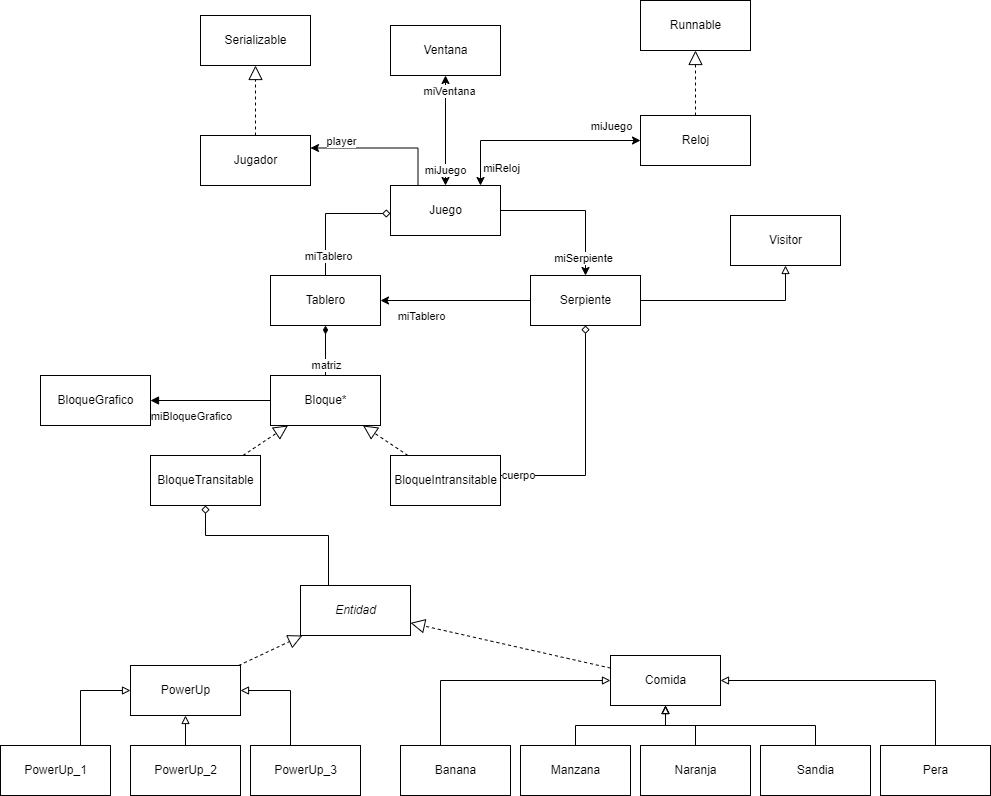

The diagram above was exported from draw.io. Its source (the exported page's mxGraphModel, read from the mxfile embedded in the PNG):
<mxGraphModel dx="2272" dy="857" grid="1" gridSize="10" guides="1" tooltips="1" connect="1" arrows="1" fold="1" page="1" pageScale="1" pageWidth="850" pageHeight="1100" math="0" shadow="0">
  <root>
    <mxCell id="0" />
    <mxCell id="1" parent="0" />
    <mxCell id="um60rdUz2GZkSdMJ6vGd-7" style="edgeStyle=orthogonalEdgeStyle;rounded=0;orthogonalLoop=1;jettySize=auto;html=1;entryX=0.5;entryY=0;entryDx=0;entryDy=0;exitX=1;exitY=0.5;exitDx=0;exitDy=0;" parent="1" source="um60rdUz2GZkSdMJ6vGd-1" target="um60rdUz2GZkSdMJ6vGd-4" edge="1">
      <mxGeometry relative="1" as="geometry" />
    </mxCell>
    <mxCell id="vpz9iLYfGG-HmNE_OgZe-9" value="miSerpiente" style="edgeLabel;html=1;align=center;verticalAlign=middle;resizable=0;points=[];" parent="um60rdUz2GZkSdMJ6vGd-7" vertex="1" connectable="0">
      <mxGeometry x="0.76" y="-3" relative="1" as="geometry">
        <mxPoint as="offset" />
      </mxGeometry>
    </mxCell>
    <mxCell id="um60rdUz2GZkSdMJ6vGd-8" style="edgeStyle=orthogonalEdgeStyle;rounded=0;orthogonalLoop=1;jettySize=auto;html=1;entryX=0.5;entryY=0;entryDx=0;entryDy=0;endArrow=none;endFill=0;startArrow=diamond;startFill=0;" parent="1" edge="1">
      <mxGeometry relative="1" as="geometry">
        <mxPoint x="370" y="268" as="sourcePoint" />
        <mxPoint x="305" y="333" as="targetPoint" />
      </mxGeometry>
    </mxCell>
    <mxCell id="JIsk21XhrCeKZAsttIg7-14" style="edgeStyle=orthogonalEdgeStyle;rounded=0;orthogonalLoop=1;jettySize=auto;html=1;startArrow=none;startFill=0;endArrow=classic;endFill=1;exitX=0.25;exitY=0;exitDx=0;exitDy=0;entryX=1;entryY=0.25;entryDx=0;entryDy=0;" parent="1" source="um60rdUz2GZkSdMJ6vGd-1" target="JIsk21XhrCeKZAsttIg7-8" edge="1">
      <mxGeometry relative="1" as="geometry">
        <mxPoint x="310" y="90" as="targetPoint" />
      </mxGeometry>
    </mxCell>
    <mxCell id="vpz9iLYfGG-HmNE_OgZe-12" value="player" style="edgeLabel;html=1;align=center;verticalAlign=middle;resizable=0;points=[];" parent="JIsk21XhrCeKZAsttIg7-14" vertex="1" connectable="0">
      <mxGeometry x="0.6966" y="3" relative="1" as="geometry">
        <mxPoint x="8" y="-10" as="offset" />
      </mxGeometry>
    </mxCell>
    <mxCell id="um60rdUz2GZkSdMJ6vGd-1" value="Juego" style="html=1;" parent="1" vertex="1">
      <mxGeometry x="370" y="240" width="110" height="50" as="geometry" />
    </mxCell>
    <mxCell id="um60rdUz2GZkSdMJ6vGd-13" style="edgeStyle=orthogonalEdgeStyle;rounded=0;orthogonalLoop=1;jettySize=auto;html=1;entryX=0.5;entryY=0;entryDx=0;entryDy=0;endArrow=none;endFill=0;startArrow=diamondThin;startFill=1;" parent="1" source="um60rdUz2GZkSdMJ6vGd-2" target="um60rdUz2GZkSdMJ6vGd-3" edge="1">
      <mxGeometry relative="1" as="geometry" />
    </mxCell>
    <mxCell id="vpz9iLYfGG-HmNE_OgZe-5" value="matriz" style="edgeLabel;html=1;align=center;verticalAlign=middle;resizable=0;points=[];" parent="um60rdUz2GZkSdMJ6vGd-13" vertex="1" connectable="0">
      <mxGeometry x="-0.72" y="5" relative="1" as="geometry">
        <mxPoint x="-5" y="32" as="offset" />
      </mxGeometry>
    </mxCell>
    <mxCell id="um60rdUz2GZkSdMJ6vGd-2" value="Tablero" style="html=1;" parent="1" vertex="1">
      <mxGeometry x="250" y="330" width="110" height="50" as="geometry" />
    </mxCell>
    <mxCell id="2F1J3k0D401P64VshH2y-7" style="edgeStyle=orthogonalEdgeStyle;rounded=0;orthogonalLoop=1;jettySize=auto;html=1;endArrow=none;endFill=0;startArrow=diamond;startFill=0;" parent="1" source="nHOSzrpckff4jTOeWu2S-2" target="2F1J3k0D401P64VshH2y-2" edge="1">
      <mxGeometry relative="1" as="geometry">
        <Array as="points">
          <mxPoint x="185" y="590" />
          <mxPoint x="308" y="590" />
        </Array>
      </mxGeometry>
    </mxCell>
    <mxCell id="JIsk21XhrCeKZAsttIg7-4" style="edgeStyle=orthogonalEdgeStyle;rounded=0;orthogonalLoop=1;jettySize=auto;html=1;endArrow=block;endFill=1;" parent="1" source="um60rdUz2GZkSdMJ6vGd-3" target="JIsk21XhrCeKZAsttIg7-3" edge="1">
      <mxGeometry relative="1" as="geometry" />
    </mxCell>
    <mxCell id="vpz9iLYfGG-HmNE_OgZe-4" value="miBloqueGrafico" style="edgeLabel;html=1;align=center;verticalAlign=middle;resizable=0;points=[];" parent="JIsk21XhrCeKZAsttIg7-4" vertex="1" connectable="0">
      <mxGeometry x="0.7" relative="1" as="geometry">
        <mxPoint x="22" y="15" as="offset" />
      </mxGeometry>
    </mxCell>
    <mxCell id="um60rdUz2GZkSdMJ6vGd-3" value="Bloque*" style="html=1;" parent="1" vertex="1">
      <mxGeometry x="250" y="430" width="110" height="50" as="geometry" />
    </mxCell>
    <mxCell id="2F1J3k0D401P64VshH2y-1" style="edgeStyle=orthogonalEdgeStyle;rounded=0;orthogonalLoop=1;jettySize=auto;html=1;" parent="1" source="um60rdUz2GZkSdMJ6vGd-4" target="um60rdUz2GZkSdMJ6vGd-2" edge="1">
      <mxGeometry relative="1" as="geometry" />
    </mxCell>
    <mxCell id="vpz9iLYfGG-HmNE_OgZe-6" value="miTablero" style="edgeLabel;html=1;align=center;verticalAlign=middle;resizable=0;points=[];" parent="2F1J3k0D401P64VshH2y-1" vertex="1" connectable="0">
      <mxGeometry x="0.6533" y="2" relative="1" as="geometry">
        <mxPoint x="14" y="13" as="offset" />
      </mxGeometry>
    </mxCell>
    <mxCell id="JIsk21XhrCeKZAsttIg7-7" style="edgeStyle=orthogonalEdgeStyle;rounded=0;orthogonalLoop=1;jettySize=auto;html=1;endArrow=block;endFill=0;" parent="1" source="um60rdUz2GZkSdMJ6vGd-4" target="JIsk21XhrCeKZAsttIg7-5" edge="1">
      <mxGeometry relative="1" as="geometry" />
    </mxCell>
    <mxCell id="JIsk21XhrCeKZAsttIg7-11" style="edgeStyle=orthogonalEdgeStyle;rounded=0;orthogonalLoop=1;jettySize=auto;html=1;endArrow=none;endFill=0;exitX=0.5;exitY=1;exitDx=0;exitDy=0;startArrow=diamond;startFill=0;" parent="1" source="um60rdUz2GZkSdMJ6vGd-4" target="nHOSzrpckff4jTOeWu2S-1" edge="1">
      <mxGeometry relative="1" as="geometry">
        <Array as="points">
          <mxPoint x="565" y="530" />
        </Array>
      </mxGeometry>
    </mxCell>
    <mxCell id="vpz9iLYfGG-HmNE_OgZe-8" value="cuerpo" style="edgeLabel;html=1;align=center;verticalAlign=middle;resizable=0;points=[];" parent="JIsk21XhrCeKZAsttIg7-11" vertex="1" connectable="0">
      <mxGeometry x="0.8553" y="-1" relative="1" as="geometry">
        <mxPoint as="offset" />
      </mxGeometry>
    </mxCell>
    <mxCell id="um60rdUz2GZkSdMJ6vGd-4" value="Serpiente" style="html=1;" parent="1" vertex="1">
      <mxGeometry x="510" y="330" width="110" height="50" as="geometry" />
    </mxCell>
    <mxCell id="2F1J3k0D401P64VshH2y-2" value="&lt;i&gt;Entidad&lt;/i&gt;" style="html=1;" parent="1" vertex="1">
      <mxGeometry x="280" y="640" width="110" height="50" as="geometry" />
    </mxCell>
    <mxCell id="2F1J3k0D401P64VshH2y-3" value="PowerUp" style="html=1;" parent="1" vertex="1">
      <mxGeometry x="110" y="720" width="110" height="50" as="geometry" />
    </mxCell>
    <mxCell id="2F1J3k0D401P64VshH2y-4" value="Comida" style="html=1;" parent="1" vertex="1">
      <mxGeometry x="590" y="710" width="110" height="50" as="geometry" />
    </mxCell>
    <mxCell id="JIsk21XhrCeKZAsttIg7-3" value="BloqueGrafico" style="html=1;" parent="1" vertex="1">
      <mxGeometry x="20" y="430" width="110" height="50" as="geometry" />
    </mxCell>
    <mxCell id="JIsk21XhrCeKZAsttIg7-5" value="Visitor" style="html=1;" parent="1" vertex="1">
      <mxGeometry x="710" y="270" width="110" height="50" as="geometry" />
    </mxCell>
    <mxCell id="JIsk21XhrCeKZAsttIg7-8" value="Jugador" style="html=1;" parent="1" vertex="1">
      <mxGeometry x="180" y="190" width="110" height="50" as="geometry" />
    </mxCell>
    <mxCell id="JIsk21XhrCeKZAsttIg7-13" style="edgeStyle=orthogonalEdgeStyle;rounded=0;orthogonalLoop=1;jettySize=auto;html=1;startArrow=classic;startFill=1;endArrow=classic;endFill=1;exitX=0;exitY=0.5;exitDx=0;exitDy=0;" parent="1" source="JIsk21XhrCeKZAsttIg7-12" target="um60rdUz2GZkSdMJ6vGd-1" edge="1">
      <mxGeometry relative="1" as="geometry">
        <Array as="points">
          <mxPoint x="460" y="195" />
        </Array>
      </mxGeometry>
    </mxCell>
    <mxCell id="vpz9iLYfGG-HmNE_OgZe-13" value="miJuego" style="edgeLabel;html=1;align=center;verticalAlign=middle;resizable=0;points=[];" parent="JIsk21XhrCeKZAsttIg7-13" vertex="1" connectable="0">
      <mxGeometry x="-0.8118" y="-2" relative="1" as="geometry">
        <mxPoint x="-11" y="-13" as="offset" />
      </mxGeometry>
    </mxCell>
    <mxCell id="vpz9iLYfGG-HmNE_OgZe-14" value="miReloj" style="edgeLabel;html=1;align=center;verticalAlign=middle;resizable=0;points=[];" parent="JIsk21XhrCeKZAsttIg7-13" vertex="1" connectable="0">
      <mxGeometry x="0.6235" y="3" relative="1" as="geometry">
        <mxPoint x="17" y="21" as="offset" />
      </mxGeometry>
    </mxCell>
    <mxCell id="JIsk21XhrCeKZAsttIg7-12" value="Reloj" style="html=1;" parent="1" vertex="1">
      <mxGeometry x="620" y="170" width="110" height="50" as="geometry" />
    </mxCell>
    <mxCell id="JIsk21XhrCeKZAsttIg7-16" style="edgeStyle=orthogonalEdgeStyle;rounded=0;orthogonalLoop=1;jettySize=auto;html=1;entryX=0.5;entryY=0;entryDx=0;entryDy=0;startArrow=classic;startFill=1;endArrow=classic;endFill=1;" parent="1" source="JIsk21XhrCeKZAsttIg7-15" target="um60rdUz2GZkSdMJ6vGd-1" edge="1">
      <mxGeometry relative="1" as="geometry" />
    </mxCell>
    <mxCell id="vpz9iLYfGG-HmNE_OgZe-10" value="miVentana" style="edgeLabel;html=1;align=center;verticalAlign=middle;resizable=0;points=[];" parent="JIsk21XhrCeKZAsttIg7-16" vertex="1" connectable="0">
      <mxGeometry x="-0.7273" y="3" relative="1" as="geometry">
        <mxPoint as="offset" />
      </mxGeometry>
    </mxCell>
    <mxCell id="vpz9iLYfGG-HmNE_OgZe-11" value="miJuego" style="edgeLabel;html=1;align=center;verticalAlign=middle;resizable=0;points=[];" parent="JIsk21XhrCeKZAsttIg7-16" vertex="1" connectable="0">
      <mxGeometry x="0.7091" y="-1" relative="1" as="geometry">
        <mxPoint as="offset" />
      </mxGeometry>
    </mxCell>
    <mxCell id="JIsk21XhrCeKZAsttIg7-15" value="Ventana" style="html=1;" parent="1" vertex="1">
      <mxGeometry x="370" y="80" width="110" height="50" as="geometry" />
    </mxCell>
    <mxCell id="nHOSzrpckff4jTOeWu2S-1" value="BloqueIntransitable" style="html=1;" parent="1" vertex="1">
      <mxGeometry x="370" y="510" width="110" height="50" as="geometry" />
    </mxCell>
    <mxCell id="nHOSzrpckff4jTOeWu2S-2" value="BloqueTransitable" style="html=1;" parent="1" vertex="1">
      <mxGeometry x="130" y="510" width="110" height="50" as="geometry" />
    </mxCell>
    <mxCell id="nHOSzrpckff4jTOeWu2S-3" value="" style="endArrow=block;dashed=1;endFill=0;endSize=12;html=1;rounded=0;" parent="1" source="nHOSzrpckff4jTOeWu2S-1" target="um60rdUz2GZkSdMJ6vGd-3" edge="1">
      <mxGeometry width="160" relative="1" as="geometry">
        <mxPoint x="230" y="560" as="sourcePoint" />
        <mxPoint x="390" y="560" as="targetPoint" />
      </mxGeometry>
    </mxCell>
    <mxCell id="nHOSzrpckff4jTOeWu2S-4" value="" style="endArrow=block;dashed=1;endFill=0;endSize=12;html=1;rounded=0;" parent="1" source="nHOSzrpckff4jTOeWu2S-2" target="um60rdUz2GZkSdMJ6vGd-3" edge="1">
      <mxGeometry width="160" relative="1" as="geometry">
        <mxPoint x="240" y="570" as="sourcePoint" />
        <mxPoint x="400" y="570" as="targetPoint" />
      </mxGeometry>
    </mxCell>
    <mxCell id="AIy-5xcrgULCYkI8G9tk-1" value="" style="endArrow=block;dashed=1;endFill=0;endSize=12;html=1;rounded=0;" parent="1" source="2F1J3k0D401P64VshH2y-3" target="2F1J3k0D401P64VshH2y-2" edge="1">
      <mxGeometry width="160" relative="1" as="geometry">
        <mxPoint x="235" y="650" as="sourcePoint" />
        <mxPoint x="190" y="620" as="targetPoint" />
      </mxGeometry>
    </mxCell>
    <mxCell id="AIy-5xcrgULCYkI8G9tk-2" value="" style="endArrow=block;dashed=1;endFill=0;endSize=12;html=1;rounded=0;" parent="1" source="2F1J3k0D401P64VshH2y-4" target="2F1J3k0D401P64VshH2y-2" edge="1">
      <mxGeometry width="160" relative="1" as="geometry">
        <mxPoint x="245" y="660" as="sourcePoint" />
        <mxPoint x="200" y="630" as="targetPoint" />
      </mxGeometry>
    </mxCell>
    <mxCell id="AIy-5xcrgULCYkI8G9tk-6" value="Runnable" style="html=1;" parent="1" vertex="1">
      <mxGeometry x="620" y="55" width="110" height="50" as="geometry" />
    </mxCell>
    <mxCell id="AIy-5xcrgULCYkI8G9tk-8" value="" style="endArrow=block;dashed=1;endFill=0;endSize=12;html=1;rounded=0;" parent="1" source="JIsk21XhrCeKZAsttIg7-12" target="AIy-5xcrgULCYkI8G9tk-6" edge="1">
      <mxGeometry width="160" relative="1" as="geometry">
        <mxPoint x="645" y="150" as="sourcePoint" />
        <mxPoint x="600" y="120" as="targetPoint" />
      </mxGeometry>
    </mxCell>
    <mxCell id="vpz9iLYfGG-HmNE_OgZe-1" value="Serializable" style="html=1;" parent="1" vertex="1">
      <mxGeometry x="180" y="70" width="110" height="50" as="geometry" />
    </mxCell>
    <mxCell id="vpz9iLYfGG-HmNE_OgZe-3" value="" style="endArrow=block;dashed=1;endFill=0;endSize=12;html=1;rounded=0;" parent="1" source="JIsk21XhrCeKZAsttIg7-8" target="vpz9iLYfGG-HmNE_OgZe-1" edge="1">
      <mxGeometry width="160" relative="1" as="geometry">
        <mxPoint x="150" y="185" as="sourcePoint" />
        <mxPoint x="150" y="120" as="targetPoint" />
      </mxGeometry>
    </mxCell>
    <mxCell id="vpz9iLYfGG-HmNE_OgZe-7" value="miTablero" style="edgeLabel;html=1;align=center;verticalAlign=middle;resizable=0;points=[];" parent="1" vertex="1" connectable="0">
      <mxGeometry x="307.5" y="310" as="geometry" />
    </mxCell>
    <mxCell id="vpz9iLYfGG-HmNE_OgZe-20" style="edgeStyle=orthogonalEdgeStyle;rounded=0;orthogonalLoop=1;jettySize=auto;html=1;endArrow=block;endFill=0;" parent="1" source="vpz9iLYfGG-HmNE_OgZe-15" target="2F1J3k0D401P64VshH2y-3" edge="1">
      <mxGeometry relative="1" as="geometry">
        <Array as="points">
          <mxPoint x="270" y="745" />
        </Array>
      </mxGeometry>
    </mxCell>
    <mxCell id="vpz9iLYfGG-HmNE_OgZe-15" value="PowerUp_3" style="html=1;" parent="1" vertex="1">
      <mxGeometry x="230" y="800" width="110" height="50" as="geometry" />
    </mxCell>
    <mxCell id="vpz9iLYfGG-HmNE_OgZe-19" style="edgeStyle=orthogonalEdgeStyle;rounded=0;orthogonalLoop=1;jettySize=auto;html=1;endArrow=block;endFill=0;" parent="1" source="vpz9iLYfGG-HmNE_OgZe-16" target="2F1J3k0D401P64VshH2y-3" edge="1">
      <mxGeometry relative="1" as="geometry" />
    </mxCell>
    <mxCell id="vpz9iLYfGG-HmNE_OgZe-16" value="PowerUp_2" style="html=1;" parent="1" vertex="1">
      <mxGeometry x="110" y="800" width="110" height="50" as="geometry" />
    </mxCell>
    <mxCell id="vpz9iLYfGG-HmNE_OgZe-18" style="edgeStyle=orthogonalEdgeStyle;rounded=0;orthogonalLoop=1;jettySize=auto;html=1;endArrow=block;endFill=0;" parent="1" source="vpz9iLYfGG-HmNE_OgZe-17" target="2F1J3k0D401P64VshH2y-3" edge="1">
      <mxGeometry relative="1" as="geometry">
        <Array as="points">
          <mxPoint x="60" y="745" />
        </Array>
      </mxGeometry>
    </mxCell>
    <mxCell id="vpz9iLYfGG-HmNE_OgZe-17" value="PowerUp_1" style="html=1;" parent="1" vertex="1">
      <mxGeometry x="-20" y="800" width="110" height="50" as="geometry" />
    </mxCell>
    <mxCell id="vpz9iLYfGG-HmNE_OgZe-31" style="edgeStyle=orthogonalEdgeStyle;rounded=0;orthogonalLoop=1;jettySize=auto;html=1;endArrow=block;endFill=0;" parent="1" source="vpz9iLYfGG-HmNE_OgZe-21" target="2F1J3k0D401P64VshH2y-4" edge="1">
      <mxGeometry relative="1" as="geometry">
        <Array as="points">
          <mxPoint x="915" y="735" />
        </Array>
      </mxGeometry>
    </mxCell>
    <mxCell id="vpz9iLYfGG-HmNE_OgZe-21" value="Pera" style="html=1;" parent="1" vertex="1">
      <mxGeometry x="860" y="800" width="110" height="50" as="geometry" />
    </mxCell>
    <mxCell id="vpz9iLYfGG-HmNE_OgZe-30" style="edgeStyle=orthogonalEdgeStyle;rounded=0;orthogonalLoop=1;jettySize=auto;html=1;endArrow=block;endFill=0;" parent="1" source="vpz9iLYfGG-HmNE_OgZe-22" target="2F1J3k0D401P64VshH2y-4" edge="1">
      <mxGeometry relative="1" as="geometry">
        <Array as="points">
          <mxPoint x="795" y="780" />
          <mxPoint x="645" y="780" />
        </Array>
      </mxGeometry>
    </mxCell>
    <mxCell id="vpz9iLYfGG-HmNE_OgZe-22" value="Sandia" style="html=1;" parent="1" vertex="1">
      <mxGeometry x="740" y="800" width="110" height="50" as="geometry" />
    </mxCell>
    <mxCell id="vpz9iLYfGG-HmNE_OgZe-29" style="edgeStyle=orthogonalEdgeStyle;rounded=0;orthogonalLoop=1;jettySize=auto;html=1;endArrow=block;endFill=0;" parent="1" source="vpz9iLYfGG-HmNE_OgZe-23" target="2F1J3k0D401P64VshH2y-4" edge="1">
      <mxGeometry relative="1" as="geometry" />
    </mxCell>
    <mxCell id="vpz9iLYfGG-HmNE_OgZe-23" value="Naranja" style="html=1;" parent="1" vertex="1">
      <mxGeometry x="620" y="800" width="110" height="50" as="geometry" />
    </mxCell>
    <mxCell id="vpz9iLYfGG-HmNE_OgZe-28" style="edgeStyle=orthogonalEdgeStyle;rounded=0;orthogonalLoop=1;jettySize=auto;html=1;endArrow=block;endFill=0;" parent="1" source="vpz9iLYfGG-HmNE_OgZe-24" target="2F1J3k0D401P64VshH2y-4" edge="1">
      <mxGeometry relative="1" as="geometry" />
    </mxCell>
    <mxCell id="vpz9iLYfGG-HmNE_OgZe-24" value="Manzana" style="html=1;" parent="1" vertex="1">
      <mxGeometry x="500" y="800" width="110" height="50" as="geometry" />
    </mxCell>
    <mxCell id="vpz9iLYfGG-HmNE_OgZe-27" style="edgeStyle=orthogonalEdgeStyle;rounded=0;orthogonalLoop=1;jettySize=auto;html=1;endArrow=block;endFill=0;" parent="1" source="vpz9iLYfGG-HmNE_OgZe-25" target="2F1J3k0D401P64VshH2y-4" edge="1">
      <mxGeometry relative="1" as="geometry">
        <Array as="points">
          <mxPoint x="420" y="735" />
        </Array>
      </mxGeometry>
    </mxCell>
    <mxCell id="vpz9iLYfGG-HmNE_OgZe-25" value="Banana" style="html=1;" parent="1" vertex="1">
      <mxGeometry x="380" y="800" width="110" height="50" as="geometry" />
    </mxCell>
  </root>
</mxGraphModel>